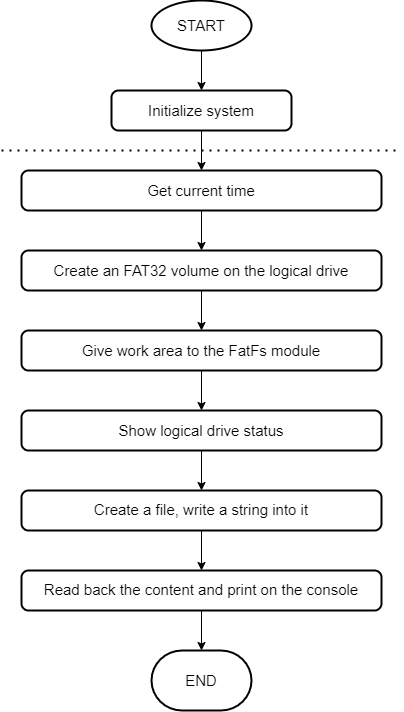

The diagram above was exported from draw.io. Its source (the exported page's mxGraphModel, read from the mxfile embedded in the PNG):
<mxGraphModel dx="2004" dy="1573" grid="1" gridSize="10" guides="1" tooltips="1" connect="1" arrows="1" fold="1" page="1" pageScale="1" pageWidth="850" pageHeight="1100" math="0" shadow="0">
  <root>
    <mxCell id="0" />
    <mxCell id="1" parent="0" />
    <mxCell id="XgpoByybByyGwmVUvbi5-1" style="edgeStyle=orthogonalEdgeStyle;rounded=0;orthogonalLoop=1;jettySize=auto;html=1;exitX=0.5;exitY=1;exitDx=0;exitDy=0;exitPerimeter=0;entryX=0.5;entryY=0;entryDx=0;entryDy=0;" edge="1" parent="1" source="XgpoByybByyGwmVUvbi5-2" target="XgpoByybByyGwmVUvbi5-5">
      <mxGeometry relative="1" as="geometry" />
    </mxCell>
    <mxCell id="XgpoByybByyGwmVUvbi5-2" value="&lt;font style=&quot;font-size: 15px;&quot;&gt;START&lt;/font&gt;" style="strokeWidth=2;html=1;shape=mxgraph.flowchart.start_1;whiteSpace=wrap;" vertex="1" parent="1">
      <mxGeometry x="270" y="70" width="100" height="50" as="geometry" />
    </mxCell>
    <mxCell id="XgpoByybByyGwmVUvbi5-22" value="" style="edgeStyle=orthogonalEdgeStyle;rounded=0;orthogonalLoop=1;jettySize=auto;html=1;fontSize=16;" edge="1" parent="1" source="XgpoByybByyGwmVUvbi5-5" target="XgpoByybByyGwmVUvbi5-20">
      <mxGeometry relative="1" as="geometry" />
    </mxCell>
    <mxCell id="XgpoByybByyGwmVUvbi5-5" value="&lt;font style=&quot;font-size: 15px;&quot;&gt;Initialize system&lt;/font&gt;" style="rounded=1;whiteSpace=wrap;html=1;absoluteArcSize=1;arcSize=14;strokeWidth=2;" vertex="1" parent="1">
      <mxGeometry x="230" y="160" width="180" height="40" as="geometry" />
    </mxCell>
    <mxCell id="XgpoByybByyGwmVUvbi5-24" value="" style="edgeStyle=orthogonalEdgeStyle;rounded=0;orthogonalLoop=1;jettySize=auto;html=1;fontSize=16;" edge="1" parent="1" source="XgpoByybByyGwmVUvbi5-20" target="XgpoByybByyGwmVUvbi5-21">
      <mxGeometry relative="1" as="geometry" />
    </mxCell>
    <mxCell id="XgpoByybByyGwmVUvbi5-20" value="&lt;span style=&quot;text-align: left; background-color: rgb(255, 255, 255);&quot;&gt;&lt;font style=&quot;font-size: 15px;&quot;&gt;Get current time&lt;/font&gt;&lt;/span&gt;" style="rounded=1;whiteSpace=wrap;html=1;absoluteArcSize=1;arcSize=14;strokeWidth=2;" vertex="1" parent="1">
      <mxGeometry x="140" y="240" width="360" height="40" as="geometry" />
    </mxCell>
    <mxCell id="XgpoByybByyGwmVUvbi5-30" value="" style="edgeStyle=orthogonalEdgeStyle;rounded=0;orthogonalLoop=1;jettySize=auto;html=1;fontFamily=Helvetica;fontSize=15;fontColor=#000000;" edge="1" parent="1" source="XgpoByybByyGwmVUvbi5-21" target="XgpoByybByyGwmVUvbi5-25">
      <mxGeometry relative="1" as="geometry" />
    </mxCell>
    <mxCell id="XgpoByybByyGwmVUvbi5-21" value="&lt;span style=&quot;text-align: start; background-color: rgb(255, 255, 255);&quot;&gt;&lt;font style=&quot;font-size: 15px;&quot;&gt;Create an FAT32 volume on the logical drive&lt;/font&gt;&lt;/span&gt;" style="rounded=1;whiteSpace=wrap;html=1;absoluteArcSize=1;arcSize=14;strokeWidth=2;" vertex="1" parent="1">
      <mxGeometry x="140" y="320" width="360" height="40" as="geometry" />
    </mxCell>
    <mxCell id="XgpoByybByyGwmVUvbi5-31" value="" style="edgeStyle=orthogonalEdgeStyle;rounded=0;orthogonalLoop=1;jettySize=auto;html=1;fontFamily=Helvetica;fontSize=15;fontColor=#000000;" edge="1" parent="1" source="XgpoByybByyGwmVUvbi5-25" target="XgpoByybByyGwmVUvbi5-26">
      <mxGeometry relative="1" as="geometry" />
    </mxCell>
    <mxCell id="XgpoByybByyGwmVUvbi5-25" value="&lt;div style=&quot;text-align: start;&quot;&gt;&lt;span style=&quot;background-color: initial;&quot;&gt;&lt;font style=&quot;font-size: 15px;&quot;&gt;Give work area to the FatFs module&lt;/font&gt;&lt;/span&gt;&lt;/div&gt;" style="rounded=1;whiteSpace=wrap;html=1;absoluteArcSize=1;arcSize=14;strokeWidth=2;" vertex="1" parent="1">
      <mxGeometry x="140" y="400" width="360" height="40" as="geometry" />
    </mxCell>
    <mxCell id="XgpoByybByyGwmVUvbi5-32" value="" style="edgeStyle=orthogonalEdgeStyle;rounded=0;orthogonalLoop=1;jettySize=auto;html=1;fontFamily=Helvetica;fontSize=15;fontColor=#000000;" edge="1" parent="1" source="XgpoByybByyGwmVUvbi5-26" target="XgpoByybByyGwmVUvbi5-27">
      <mxGeometry relative="1" as="geometry" />
    </mxCell>
    <mxCell id="XgpoByybByyGwmVUvbi5-26" value="&lt;div style=&quot;text-align: start;&quot;&gt;&lt;span style=&quot;background-color: initial;&quot;&gt;&lt;font style=&quot;font-size: 15px;&quot;&gt;Show logical drive status&lt;/font&gt;&lt;/span&gt;&lt;/div&gt;" style="rounded=1;whiteSpace=wrap;html=1;absoluteArcSize=1;arcSize=14;strokeWidth=2;" vertex="1" parent="1">
      <mxGeometry x="140" y="480" width="360" height="40" as="geometry" />
    </mxCell>
    <mxCell id="XgpoByybByyGwmVUvbi5-33" value="" style="edgeStyle=orthogonalEdgeStyle;rounded=0;orthogonalLoop=1;jettySize=auto;html=1;fontFamily=Helvetica;fontSize=15;fontColor=#000000;" edge="1" parent="1" source="XgpoByybByyGwmVUvbi5-27" target="XgpoByybByyGwmVUvbi5-29">
      <mxGeometry relative="1" as="geometry" />
    </mxCell>
    <mxCell id="XgpoByybByyGwmVUvbi5-27" value="&lt;div style=&quot;text-align: start;&quot;&gt;&lt;div style=&quot;line-height: 19px;&quot;&gt;&lt;span style=&quot;background-color: rgb(255, 255, 255);&quot;&gt;&lt;font style=&quot;font-size: 15px;&quot;&gt;Create a file, write a string into it&lt;/font&gt;&lt;/span&gt;&lt;/div&gt;&lt;/div&gt;" style="rounded=1;whiteSpace=wrap;html=1;absoluteArcSize=1;arcSize=14;strokeWidth=2;" vertex="1" parent="1">
      <mxGeometry x="140" y="560" width="360" height="40" as="geometry" />
    </mxCell>
    <mxCell id="XgpoByybByyGwmVUvbi5-28" value="" style="endArrow=none;dashed=1;html=1;dashPattern=1 3;strokeWidth=2;rounded=0;fontSize=16;" edge="1" parent="1">
      <mxGeometry width="50" height="50" relative="1" as="geometry">
        <mxPoint x="120" y="220" as="sourcePoint" />
        <mxPoint x="520" y="220" as="targetPoint" />
      </mxGeometry>
    </mxCell>
    <mxCell id="XgpoByybByyGwmVUvbi5-35" value="" style="edgeStyle=orthogonalEdgeStyle;rounded=0;orthogonalLoop=1;jettySize=auto;html=1;fontFamily=Helvetica;fontSize=15;fontColor=#000000;" edge="1" parent="1" source="XgpoByybByyGwmVUvbi5-29" target="XgpoByybByyGwmVUvbi5-34">
      <mxGeometry relative="1" as="geometry" />
    </mxCell>
    <mxCell id="XgpoByybByyGwmVUvbi5-29" value="&lt;div style=&quot;text-align: start;&quot;&gt;&lt;div style=&quot;line-height: 19px;&quot;&gt;&lt;font style=&quot;font-size: 15px; background-color: rgb(255, 255, 255);&quot;&gt;Read back the content and print on the console&lt;/font&gt;&lt;/div&gt;&lt;/div&gt;" style="rounded=1;whiteSpace=wrap;html=1;absoluteArcSize=1;arcSize=14;strokeWidth=2;" vertex="1" parent="1">
      <mxGeometry x="140" y="640" width="360" height="40" as="geometry" />
    </mxCell>
    <mxCell id="XgpoByybByyGwmVUvbi5-34" value="END" style="strokeWidth=2;html=1;shape=mxgraph.flowchart.terminator;whiteSpace=wrap;labelBackgroundColor=#FFFFFF;fontFamily=Helvetica;fontSize=15;fontColor=#000000;" vertex="1" parent="1">
      <mxGeometry x="270" y="720" width="100" height="60" as="geometry" />
    </mxCell>
  </root>
</mxGraphModel>